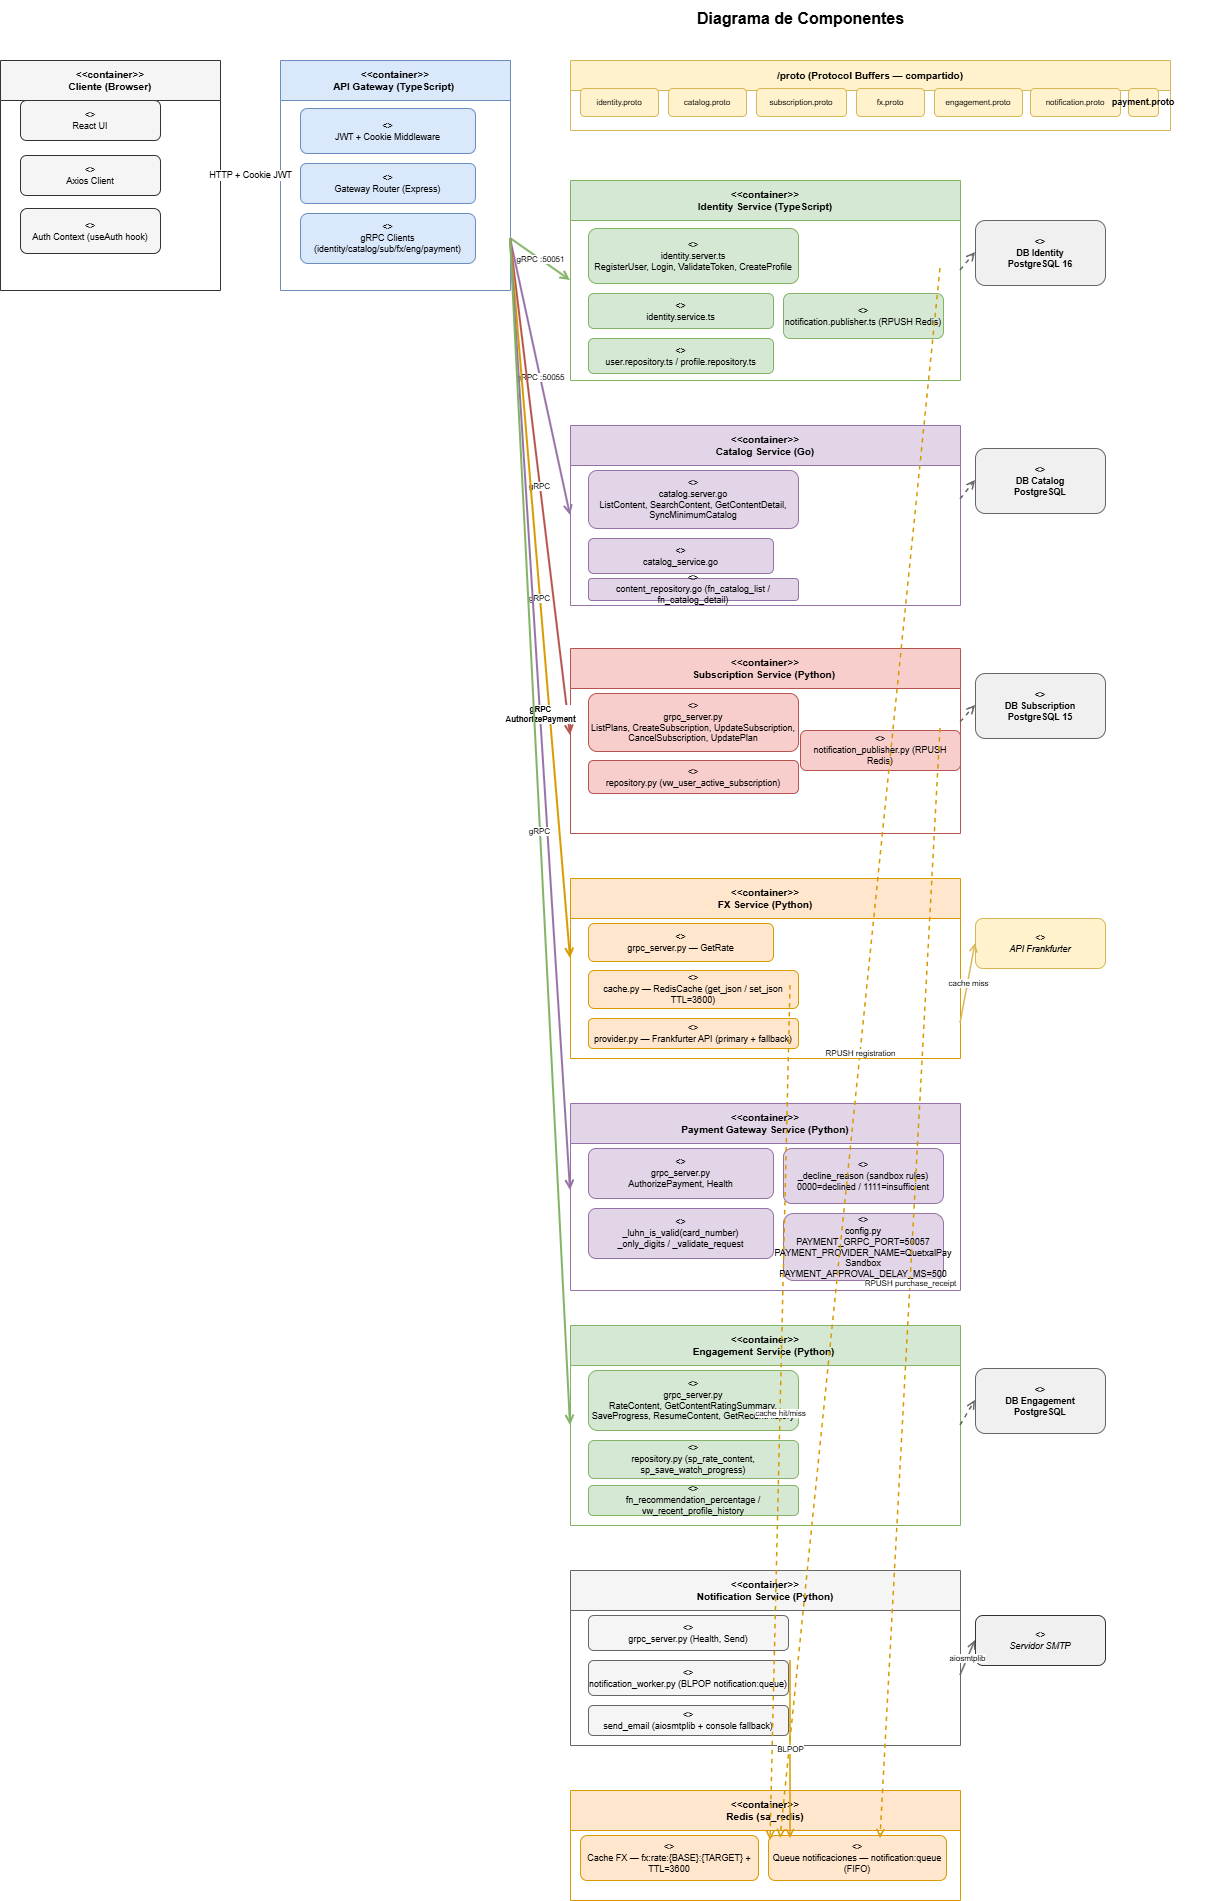

The diagram above was exported from draw.io. Its source (the exported page's mxGraphModel, read from the mxfile embedded in the PNG):
<mxGraphModel dx="1413" dy="777" grid="1" gridSize="10" guides="1" tooltips="1" connect="1" arrows="1" fold="1" page="1" pageScale="1" pageWidth="1654" pageHeight="2000" math="0" shadow="0">
  <root>
    <mxCell id="0" />
    <mxCell id="1" parent="0" />
    <mxCell id="titulo" parent="1" style="text;html=1;strokeColor=none;fillColor=none;align=center;verticalAlign=middle;fontSize=16;fontStyle=1;" value="Diagrama de Componentes" vertex="1">
      <mxGeometry height="35" width="860" x="400" y="20" as="geometry" />
    </mxCell>
    <mxCell id="cliente" parent="1" style="swimlane;startSize=40;fillColor=#f5f5f5;strokeColor=#333333;fontStyle=1;fontSize=10;" value="&lt;&lt;container&gt;&gt;&#10;Cliente (Browser)" vertex="1">
      <mxGeometry height="230" width="220" x="30" y="80" as="geometry" />
    </mxCell>
    <mxCell id="c-ui" parent="1" style="rounded=1;whiteSpace=wrap;html=1;fillColor=#f5f5f5;strokeColor=#333333;fontSize=9;" value="&lt;&lt;component&gt;&gt;&#10;React UI" vertex="1">
      <mxGeometry height="40" width="140" x="50" y="120" as="geometry" />
    </mxCell>
    <mxCell id="c-axios" parent="1" style="rounded=1;whiteSpace=wrap;html=1;fillColor=#f5f5f5;strokeColor=#333333;fontSize=9;" value="&lt;&lt;component&gt;&gt;&#10;Axios Client" vertex="1">
      <mxGeometry height="40" width="140" x="50" y="175" as="geometry" />
    </mxCell>
    <mxCell id="c-auth" parent="1" style="rounded=1;whiteSpace=wrap;html=1;fillColor=#f5f5f5;strokeColor=#333333;fontSize=9;" value="&lt;&lt;component&gt;&gt;&#10;Auth Context (useAuth hook)" vertex="1">
      <mxGeometry height="45" width="140" x="50" y="228" as="geometry" />
    </mxCell>
    <mxCell id="gateway" parent="1" style="swimlane;startSize=40;fillColor=#dae8fc;strokeColor=#6c8ebf;fontStyle=1;fontSize=10;" value="&lt;&lt;container&gt;&gt;&#10;API Gateway (TypeScript) " vertex="1">
      <mxGeometry height="230" width="230" x="310" y="80" as="geometry" />
    </mxCell>
    <mxCell id="gw-jwt" parent="1" style="rounded=1;whiteSpace=wrap;html=1;fillColor=#dae8fc;strokeColor=#6c8ebf;fontSize=9;" value="&lt;&lt;component&gt;&gt;&#10;JWT + Cookie Middleware" vertex="1">
      <mxGeometry height="45" width="175" x="330" y="128" as="geometry" />
    </mxCell>
    <mxCell id="gw-router" parent="1" style="rounded=1;whiteSpace=wrap;html=1;fillColor=#dae8fc;strokeColor=#6c8ebf;fontSize=9;" value="&lt;&lt;component&gt;&gt;&#10;Gateway Router (Express)" vertex="1">
      <mxGeometry height="40" width="175" x="330" y="183" as="geometry" />
    </mxCell>
    <mxCell id="gw-grpc" parent="1" style="rounded=1;whiteSpace=wrap;html=1;fillColor=#dae8fc;strokeColor=#6c8ebf;fontSize=9;" value="&lt;&lt;component&gt;&gt;&#10;gRPC Clients&#10;(identity/catalog/sub/fx/eng/payment)" vertex="1">
      <mxGeometry height="50" width="175" x="330" y="233" as="geometry" />
    </mxCell>
    <mxCell id="proto-box" parent="1" style="swimlane;startSize=30;fillColor=#fff2cc;strokeColor=#d6b656;fontStyle=1;fontSize=10;" value="/proto (Protocol Buffers — compartido)" vertex="1">
      <mxGeometry height="70" width="600" x="600" y="80" as="geometry" />
    </mxCell>
    <mxCell id="p1" parent="1" style="rounded=1;whiteSpace=wrap;html=1;fillColor=#fff2cc;strokeColor=#d6b656;fontSize=8;" value="identity.proto" vertex="1">
      <mxGeometry height="28" width="78" x="610" y="108" as="geometry" />
    </mxCell>
    <mxCell id="p2" parent="1" style="rounded=1;whiteSpace=wrap;html=1;fillColor=#fff2cc;strokeColor=#d6b656;fontSize=8;" value="catalog.proto" vertex="1">
      <mxGeometry height="28" width="78" x="698" y="108" as="geometry" />
    </mxCell>
    <mxCell id="p3" parent="1" style="rounded=1;whiteSpace=wrap;html=1;fillColor=#fff2cc;strokeColor=#d6b656;fontSize=8;" value="subscription.proto" vertex="1">
      <mxGeometry height="28" width="90" x="786" y="108" as="geometry" />
    </mxCell>
    <mxCell id="p4" parent="1" style="rounded=1;whiteSpace=wrap;html=1;fillColor=#fff2cc;strokeColor=#d6b656;fontSize=8;" value="fx.proto" vertex="1">
      <mxGeometry height="28" width="68" x="886" y="108" as="geometry" />
    </mxCell>
    <mxCell id="p5" parent="1" style="rounded=1;whiteSpace=wrap;html=1;fillColor=#fff2cc;strokeColor=#d6b656;fontSize=8;" value="engagement.proto" vertex="1">
      <mxGeometry height="28" width="88" x="964" y="108" as="geometry" />
    </mxCell>
    <mxCell id="p6" parent="1" style="rounded=1;whiteSpace=wrap;html=1;fillColor=#fff2cc;strokeColor=#d6b656;fontSize=8;" value="notification.proto" vertex="1">
      <mxGeometry height="28" width="90" x="1060" y="108" as="geometry" />
    </mxCell>
    <mxCell id="p7" parent="1" style="rounded=1;whiteSpace=wrap;html=1;fillColor=#fff2cc;strokeColor=#d6b656;fontSize=9;fontStyle=1;" value="payment.proto" vertex="1">
      <mxGeometry height="28" width="30" x="1158" y="108" as="geometry" />
    </mxCell>
    <mxCell id="svc-id" parent="1" style="swimlane;startSize=40;fillColor=#d5e8d4;strokeColor=#82b366;fontStyle=1;fontSize=10;" value="&lt;&lt;container&gt;&gt;&#10;Identity Service (TypeScript)" vertex="1">
      <mxGeometry height="200" width="390" x="600" y="200" as="geometry" />
    </mxCell>
    <mxCell id="id-notif" parent="svc-id" style="rounded=1;whiteSpace=wrap;html=1;fillColor=#d5e8d4;strokeColor=#82b366;fontSize=9;" value="&lt;&lt;component&gt;&gt;&#10;notification.publisher.ts (RPUSH Redis)" vertex="1">
      <mxGeometry height="45" width="160" x="213" y="113" as="geometry" />
    </mxCell>
    <mxCell id="id-grpc" parent="1" style="rounded=1;whiteSpace=wrap;html=1;fillColor=#d5e8d4;strokeColor=#82b366;fontSize=9;" value="&lt;&lt;component&gt;&gt;&#10;identity.server.ts&#10;RegisterUser, Login, ValidateToken, CreateProfile" vertex="1">
      <mxGeometry height="55" width="210" x="618" y="248" as="geometry" />
    </mxCell>
    <mxCell id="id-svc" parent="1" style="rounded=1;whiteSpace=wrap;html=1;fillColor=#d5e8d4;strokeColor=#82b366;fontSize=9;" value="&lt;&lt;component&gt;&gt;&#10;identity.service.ts" vertex="1">
      <mxGeometry height="35" width="185" x="618" y="313" as="geometry" />
    </mxCell>
    <mxCell id="id-repo" parent="1" style="rounded=1;whiteSpace=wrap;html=1;fillColor=#d5e8d4;strokeColor=#82b366;fontSize=9;" value="&lt;&lt;component&gt;&gt;&#10;user.repository.ts / profile.repository.ts" vertex="1">
      <mxGeometry height="35" width="185" x="618" y="358" as="geometry" />
    </mxCell>
    <mxCell id="db-id" parent="1" style="rounded=1;whiteSpace=wrap;html=1;fillColor=#f0f0f0;strokeColor=#666666;fontSize=9;fontStyle=1;" value="&lt;&lt;database&gt;&gt;&#10;DB Identity&#10;PostgreSQL 16" vertex="1">
      <mxGeometry height="65" width="130" x="1005" y="240" as="geometry" />
    </mxCell>
    <mxCell id="svc-cat" parent="1" style="swimlane;startSize=40;fillColor=#e1d5e7;strokeColor=#9673a6;fontStyle=1;fontSize=10;" value="&lt;&lt;container&gt;&gt;&#10;Catalog Service (Go)" vertex="1">
      <mxGeometry height="180" width="390" x="600" y="445" as="geometry" />
    </mxCell>
    <mxCell id="cat-grpc" parent="1" style="rounded=1;whiteSpace=wrap;html=1;fillColor=#e1d5e7;strokeColor=#9673a6;fontSize=9;" value="&lt;&lt;component&gt;&gt;&#10;catalog.server.go&#10;ListContent, SearchContent, GetContentDetail, SyncMinimumCatalog" vertex="1">
      <mxGeometry height="58" width="210" x="618" y="490" as="geometry" />
    </mxCell>
    <mxCell id="cat-svc" parent="1" style="rounded=1;whiteSpace=wrap;html=1;fillColor=#e1d5e7;strokeColor=#9673a6;fontSize=9;" value="&lt;&lt;component&gt;&gt;&#10;catalog_service.go" vertex="1">
      <mxGeometry height="35" width="185" x="618" y="558" as="geometry" />
    </mxCell>
    <mxCell id="cat-repo" parent="1" style="rounded=1;whiteSpace=wrap;html=1;fillColor=#e1d5e7;strokeColor=#9673a6;fontSize=9;" value="&lt;&lt;component&gt;&gt;&#10;content_repository.go (fn_catalog_list / fn_catalog_detail)" vertex="1">
      <mxGeometry height="22" width="210" x="618" y="598" as="geometry" />
    </mxCell>
    <mxCell id="db-cat" parent="1" style="rounded=1;whiteSpace=wrap;html=1;fillColor=#f0f0f0;strokeColor=#666666;fontSize=9;fontStyle=1;" value="&lt;&lt;database&gt;&gt;&#10;DB Catalog&#10;PostgreSQL" vertex="1">
      <mxGeometry height="65" width="130" x="1005" y="468" as="geometry" />
    </mxCell>
    <mxCell id="svc-sub" parent="1" style="swimlane;startSize=40;fillColor=#f8cecc;strokeColor=#b85450;fontStyle=1;fontSize=10;" value="&lt;&lt;container&gt;&gt;&#10;Subscription Service (Python) " vertex="1">
      <mxGeometry height="185" width="390" x="600" y="668" as="geometry" />
    </mxCell>
    <mxCell id="sub-notif" parent="svc-sub" style="rounded=1;whiteSpace=wrap;html=1;fillColor=#f8cecc;strokeColor=#b85450;fontSize=9;" value="&lt;&lt;component&gt;&gt;&#10;notification_publisher.py (RPUSH Redis)" vertex="1">
      <mxGeometry height="40" width="160" x="230" y="82" as="geometry" />
    </mxCell>
    <mxCell id="sub-grpc" parent="1" style="rounded=1;whiteSpace=wrap;html=1;fillColor=#f8cecc;strokeColor=#b85450;fontSize=9;" value="&lt;&lt;component&gt;&gt;&#10;grpc_server.py&#10;ListPlans, CreateSubscription, UpdateSubscription, CancelSubscription, UpdatePlan" vertex="1">
      <mxGeometry height="58" width="210" x="618" y="713" as="geometry" />
    </mxCell>
    <mxCell id="sub-repo" parent="1" style="rounded=1;whiteSpace=wrap;html=1;fillColor=#f8cecc;strokeColor=#b85450;fontSize=9;" value="&lt;&lt;component&gt;&gt;&#10;repository.py (vw_user_active_subscription)" vertex="1">
      <mxGeometry height="33" width="210" x="618" y="780" as="geometry" />
    </mxCell>
    <mxCell id="db-sub" parent="1" style="rounded=1;whiteSpace=wrap;html=1;fillColor=#f0f0f0;strokeColor=#666666;fontSize=9;fontStyle=1;" value="&lt;&lt;database&gt;&gt;&#10;DB Subscription&#10;PostgreSQL 15" vertex="1">
      <mxGeometry height="65" width="130" x="1005" y="693" as="geometry" />
    </mxCell>
    <mxCell id="svc-fx" parent="1" style="swimlane;startSize=40;fillColor=#ffe6cc;strokeColor=#d79b00;fontStyle=1;fontSize=10;" value="&lt;&lt;container&gt;&gt;&#10;FX Service (Python)" vertex="1">
      <mxGeometry height="180" width="390" x="600" y="898" as="geometry" />
    </mxCell>
    <mxCell id="fx-grpc" parent="1" style="rounded=1;whiteSpace=wrap;html=1;fillColor=#ffe6cc;strokeColor=#d79b00;fontSize=9;" value="&lt;&lt;component&gt;&gt;&#10;grpc_server.py — GetRate" vertex="1">
      <mxGeometry height="38" width="185" x="618" y="943" as="geometry" />
    </mxCell>
    <mxCell id="fx-cache" parent="1" style="rounded=1;whiteSpace=wrap;html=1;fillColor=#ffe6cc;strokeColor=#d79b00;fontSize=9;" value="&lt;&lt;component&gt;&gt;&#10;cache.py — RedisCache (get_json / set_json TTL=3600)" vertex="1">
      <mxGeometry height="38" width="210" x="618" y="990" as="geometry" />
    </mxCell>
    <mxCell id="fx-prov" parent="1" style="rounded=1;whiteSpace=wrap;html=1;fillColor=#ffe6cc;strokeColor=#d79b00;fontSize=9;" value="&lt;&lt;component&gt;&gt;&#10;provider.py — Frankfurter API (primary + fallback)" vertex="1">
      <mxGeometry height="30" width="210" x="618" y="1038" as="geometry" />
    </mxCell>
    <mxCell id="frankfurter" parent="1" style="rounded=1;whiteSpace=wrap;html=1;fillColor=#fff2cc;strokeColor=#d6b656;fontSize=9;fontStyle=2;" value="&lt;&lt;external&gt;&gt;&#10;API Frankfurter" vertex="1">
      <mxGeometry height="50" width="130" x="1005" y="938" as="geometry" />
    </mxCell>
    <mxCell id="svc-pay" parent="1" style="swimlane;startSize=40;fillColor=#e1d5e7;strokeColor=#9673a6;fontStyle=1;fontSize=10;" value="&lt;&lt;container&gt;&gt;&#10;Payment Gateway Service (Python)" vertex="1">
      <mxGeometry height="187" width="390" x="600" y="1123" as="geometry" />
    </mxCell>
    <mxCell id="pay-grpc" parent="1" style="rounded=1;whiteSpace=wrap;html=1;fillColor=#e1d5e7;strokeColor=#9673a6;fontSize=9;" value="&lt;&lt;component&gt;&gt;&#10;grpc_server.py&#10;AuthorizePayment, Health" vertex="1">
      <mxGeometry height="50" width="185" x="618" y="1168" as="geometry" />
    </mxCell>
    <mxCell id="pay-luhn" parent="1" style="rounded=1;whiteSpace=wrap;html=1;fillColor=#e1d5e7;strokeColor=#9673a6;fontSize=9;" value="&lt;&lt;component&gt;&gt;&#10;_luhn_is_valid(card_number)&#10;_only_digits / _validate_request" vertex="1">
      <mxGeometry height="50" width="185" x="618" y="1228" as="geometry" />
    </mxCell>
    <mxCell id="pay-sandbox" parent="1" style="rounded=1;whiteSpace=wrap;html=1;fillColor=#e1d5e7;strokeColor=#9673a6;fontSize=9;" value="&lt;&lt;component&gt;&gt;&#10;_decline_reason (sandbox rules)&#10;0000=declined / 1111=insufficient" vertex="1">
      <mxGeometry height="55" width="160" x="813" y="1168" as="geometry" />
    </mxCell>
    <mxCell id="pay-config" parent="1" style="rounded=1;whiteSpace=wrap;html=1;fillColor=#e1d5e7;strokeColor=#9673a6;fontSize=9;" value="&lt;&lt;component&gt;&gt;&#10;config.py&#10;PAYMENT_GRPC_PORT=50057&#10;PAYMENT_PROVIDER_NAME=QuetxalPay Sandbox&#10;PAYMENT_APPROVAL_DELAY_MS=500" vertex="1">
      <mxGeometry height="67" width="160" x="813" y="1233" as="geometry" />
    </mxCell>
    <mxCell id="svc-eng" parent="1" style="swimlane;startSize=40;fillColor=#d5e8d4;strokeColor=#82b366;fontStyle=1;fontSize=10;" value="&lt;&lt;container&gt;&gt;&#10;Engagement Service (Python) " vertex="1">
      <mxGeometry height="200" width="390" x="600" y="1345" as="geometry" />
    </mxCell>
    <mxCell id="eng-grpc" parent="1" style="rounded=1;whiteSpace=wrap;html=1;fillColor=#d5e8d4;strokeColor=#82b366;fontSize=9;" value="&lt;&lt;component&gt;&gt;&#10;grpc_server.py&#10;RateContent, GetContentRatingSummary, SaveProgress, ResumeContent, GetRecentHistory" vertex="1">
      <mxGeometry height="60" width="210" x="618" y="1390" as="geometry" />
    </mxCell>
    <mxCell id="eng-repo" parent="1" style="rounded=1;whiteSpace=wrap;html=1;fillColor=#d5e8d4;strokeColor=#82b366;fontSize=9;" value="&lt;&lt;component&gt;&gt;&#10;repository.py (sp_rate_content, sp_save_watch_progress)" vertex="1">
      <mxGeometry height="38" width="210" x="618" y="1460" as="geometry" />
    </mxCell>
    <mxCell id="eng-fn" parent="1" style="rounded=1;whiteSpace=wrap;html=1;fillColor=#d5e8d4;strokeColor=#82b366;fontSize=9;" value="&lt;&lt;component&gt;&gt;&#10;fn_recommendation_percentage / vw_recent_profile_history" vertex="1">
      <mxGeometry height="30" width="210" x="618" y="1505" as="geometry" />
    </mxCell>
    <mxCell id="db-eng" parent="1" style="rounded=1;whiteSpace=wrap;html=1;fillColor=#f0f0f0;strokeColor=#666666;fontSize=9;fontStyle=1;" value="&lt;&lt;database&gt;&gt;&#10;DB Engagement&#10;PostgreSQL" vertex="1">
      <mxGeometry height="65" width="130" x="1005" y="1388" as="geometry" />
    </mxCell>
    <mxCell id="svc-not" parent="1" style="swimlane;startSize=40;fillColor=#f5f5f5;strokeColor=#666666;fontStyle=1;fontSize=10;" value="&lt;&lt;container&gt;&gt;&#10;Notification Service (Python)" vertex="1">
      <mxGeometry height="175" width="390" x="600" y="1590" as="geometry" />
    </mxCell>
    <mxCell id="not-grpc" parent="1" style="rounded=1;whiteSpace=wrap;html=1;fillColor=#f5f5f5;strokeColor=#666666;fontSize=9;" value="&lt;&lt;component&gt;&gt;&#10;grpc_server.py (Health, Send)" vertex="1">
      <mxGeometry height="35" width="200" x="618" y="1635" as="geometry" />
    </mxCell>
    <mxCell id="not-worker" parent="1" style="rounded=1;whiteSpace=wrap;html=1;fillColor=#f5f5f5;strokeColor=#666666;fontSize=9;" value="&lt;&lt;component&gt;&gt;&#10;notification_worker.py (BLPOP notification:queue)" vertex="1">
      <mxGeometry height="35" width="200" x="618" y="1680" as="geometry" />
    </mxCell>
    <mxCell id="not-smtp" parent="1" style="rounded=1;whiteSpace=wrap;html=1;fillColor=#f5f5f5;strokeColor=#666666;fontSize=9;" value="&lt;&lt;component&gt;&gt;&#10;send_email (aiosmtplib + console fallback)" vertex="1">
      <mxGeometry height="30" width="200" x="618" y="1725" as="geometry" />
    </mxCell>
    <mxCell id="smtp-ext" parent="1" style="rounded=1;whiteSpace=wrap;html=1;fillColor=#f0f0f0;strokeColor=#333333;fontSize=9;fontStyle=2;" value="&lt;&lt;external&gt;&gt;&#10;Servidor SMTP" vertex="1">
      <mxGeometry height="50" width="130" x="1005" y="1635" as="geometry" />
    </mxCell>
    <mxCell id="redis" parent="1" style="swimlane;startSize=40;fillColor=#ffe6cc;strokeColor=#d79b00;fontStyle=1;fontSize=10;" value="&lt;&lt;container&gt;&gt;&#10;Redis (sa_redis)" vertex="1">
      <mxGeometry height="110" width="390" x="600" y="1810" as="geometry" />
    </mxCell>
    <mxCell id="redis-fx" parent="1" style="rounded=1;whiteSpace=wrap;html=1;fillColor=#ffe6cc;strokeColor=#d79b00;fontSize=9;" value="&lt;&lt;component&gt;&gt;&#10;Cache FX — fx:rate:{BASE}:{TARGET} + TTL=3600" vertex="1">
      <mxGeometry height="45" width="178" x="610" y="1855" as="geometry" />
    </mxCell>
    <mxCell id="redis-not" parent="1" style="rounded=1;whiteSpace=wrap;html=1;fillColor=#ffe6cc;strokeColor=#d79b00;fontSize=9;" value="&lt;&lt;component&gt;&gt;&#10;Queue notificaciones — notification:queue (FIFO)" vertex="1">
      <mxGeometry height="45" width="178" x="798" y="1855" as="geometry" />
    </mxCell>
    <mxCell id="e-br-gw" edge="1" parent="1" style="endArrow=open;endFill=0;html=1;strokeColor=#6c8ebf;strokeWidth=2;fontSize=9;" value="HTTP + Cookie JWT">
      <mxGeometry relative="1" as="geometry">
        <mxPoint x="250" y="195" as="sourcePoint" />
        <mxPoint x="310" y="195" as="targetPoint" />
      </mxGeometry>
    </mxCell>
    <mxCell id="e-gw-id" edge="1" parent="1" style="endArrow=open;endFill=0;html=1;strokeColor=#82b366;strokeWidth=2;fontSize=8;" value="gRPC :50051">
      <mxGeometry relative="1" as="geometry">
        <mxPoint x="540" y="258" as="sourcePoint" />
        <mxPoint x="600" y="300" as="targetPoint" />
      </mxGeometry>
    </mxCell>
    <mxCell id="e-gw-cat" edge="1" parent="1" style="endArrow=open;endFill=0;html=1;strokeColor=#9673a6;strokeWidth=2;fontSize=8;" value="gRPC :50055">
      <mxGeometry relative="1" as="geometry">
        <mxPoint x="540" y="258" as="sourcePoint" />
        <mxPoint x="600" y="535" as="targetPoint" />
      </mxGeometry>
    </mxCell>
    <mxCell id="e-gw-sub" edge="1" parent="1" style="endArrow=open;endFill=0;html=1;strokeColor=#b85450;strokeWidth=2;fontSize=8;" value="gRPC&amp;nbsp;">
      <mxGeometry relative="1" as="geometry">
        <mxPoint x="540" y="258" as="sourcePoint" />
        <mxPoint x="600" y="755" as="targetPoint" />
      </mxGeometry>
    </mxCell>
    <mxCell id="e-gw-fx" edge="1" parent="1" style="endArrow=open;endFill=0;html=1;strokeColor=#d79b00;strokeWidth=2;fontSize=8;" value="gRPC&amp;nbsp;">
      <mxGeometry relative="1" as="geometry">
        <mxPoint x="540" y="258" as="sourcePoint" />
        <mxPoint x="600" y="978" as="targetPoint" />
      </mxGeometry>
    </mxCell>
    <mxCell id="e-gw-pay" edge="1" parent="1" style="endArrow=open;endFill=0;html=1;strokeColor=#9673a6;strokeWidth=2;fontSize=8;fontStyle=1;" value="gRPC&lt;br&gt;AuthorizePayment">
      <mxGeometry relative="1" as="geometry">
        <mxPoint x="540" y="258" as="sourcePoint" />
        <mxPoint x="600" y="1210" as="targetPoint" />
      </mxGeometry>
    </mxCell>
    <mxCell id="e-gw-eng" edge="1" parent="1" style="endArrow=open;endFill=0;html=1;strokeColor=#82b366;strokeWidth=2;fontSize=8;" value="gRPC&amp;nbsp;">
      <mxGeometry relative="1" as="geometry">
        <mxPoint x="540" y="258" as="sourcePoint" />
        <mxPoint x="600" y="1445" as="targetPoint" />
      </mxGeometry>
    </mxCell>
    <mxCell id="e-id-db" edge="1" parent="1" style="endArrow=open;endFill=0;html=1;strokeColor=#666666;strokeWidth=1.5;dashed=1;" value="">
      <mxGeometry relative="1" as="geometry">
        <mxPoint x="990" y="290" as="sourcePoint" />
        <mxPoint x="1005" y="272" as="targetPoint" />
      </mxGeometry>
    </mxCell>
    <mxCell id="e-cat-db" edge="1" parent="1" style="endArrow=open;endFill=0;html=1;strokeColor=#666666;strokeWidth=1.5;dashed=1;" value="">
      <mxGeometry relative="1" as="geometry">
        <mxPoint x="990" y="519" as="sourcePoint" />
        <mxPoint x="1005" y="500" as="targetPoint" />
      </mxGeometry>
    </mxCell>
    <mxCell id="e-sub-db" edge="1" parent="1" style="endArrow=open;endFill=0;html=1;strokeColor=#666666;strokeWidth=1.5;dashed=1;" value="">
      <mxGeometry relative="1" as="geometry">
        <mxPoint x="990" y="742" as="sourcePoint" />
        <mxPoint x="1005" y="725" as="targetPoint" />
      </mxGeometry>
    </mxCell>
    <mxCell id="e-eng-db" edge="1" parent="1" style="endArrow=open;endFill=0;html=1;strokeColor=#666666;strokeWidth=1.5;dashed=1;" value="">
      <mxGeometry relative="1" as="geometry">
        <mxPoint x="990" y="1445" as="sourcePoint" />
        <mxPoint x="1005" y="1420" as="targetPoint" />
      </mxGeometry>
    </mxCell>
    <mxCell id="e-fx-redis" edge="1" parent="1" style="endArrow=open;endFill=0;html=1;strokeColor=#d79b00;strokeWidth=1.5;dashed=1;fontSize=8;" value="cache hit/miss">
      <mxGeometry relative="1" as="geometry">
        <mxPoint x="820" y="1005" as="sourcePoint" />
        <mxPoint x="800" y="1860" as="targetPoint" />
      </mxGeometry>
    </mxCell>
    <mxCell id="e-fx-frank" edge="1" parent="1" style="endArrow=open;endFill=0;html=1;strokeColor=#d6b656;strokeWidth=1.5;fontSize=8;" value="cache miss">
      <mxGeometry relative="1" as="geometry">
        <mxPoint x="990" y="1043" as="sourcePoint" />
        <mxPoint x="1005" y="963" as="targetPoint" />
      </mxGeometry>
    </mxCell>
    <mxCell id="e-id-redis" edge="1" parent="1" style="endArrow=open;endFill=0;html=1;strokeColor=#d79b00;strokeWidth=1.5;dashed=1;fontSize=8;" value="RPUSH registration">
      <mxGeometry relative="1" as="geometry">
        <mxPoint x="970" y="288" as="sourcePoint" />
        <mxPoint x="810" y="1858" as="targetPoint" />
      </mxGeometry>
    </mxCell>
    <mxCell id="e-sub-redis" edge="1" parent="1" style="endArrow=open;endFill=0;html=1;strokeColor=#d79b00;strokeWidth=1.5;dashed=1;fontSize=8;" value="RPUSH purchase_receipt">
      <mxGeometry relative="1" as="geometry">
        <mxPoint x="970" y="748" as="sourcePoint" />
        <mxPoint x="910" y="1858" as="targetPoint" />
      </mxGeometry>
    </mxCell>
    <mxCell id="e-not-redis" edge="1" parent="1" style="endArrow=open;endFill=0;html=1;strokeColor=#d79b00;strokeWidth=1.5;fontSize=8;" value="BLPOP">
      <mxGeometry relative="1" as="geometry">
        <mxPoint x="820" y="1680" as="sourcePoint" />
        <mxPoint x="820" y="1858" as="targetPoint" />
      </mxGeometry>
    </mxCell>
    <mxCell id="e-not-smtp" edge="1" parent="1" style="endArrow=open;endFill=0;html=1;strokeColor=#666666;strokeWidth=1.5;fontSize=8;" value="aiosmtplib">
      <mxGeometry relative="1" as="geometry">
        <mxPoint x="990" y="1695" as="sourcePoint" />
        <mxPoint x="1005" y="1660" as="targetPoint" />
      </mxGeometry>
    </mxCell>
  </root>
</mxGraphModel>